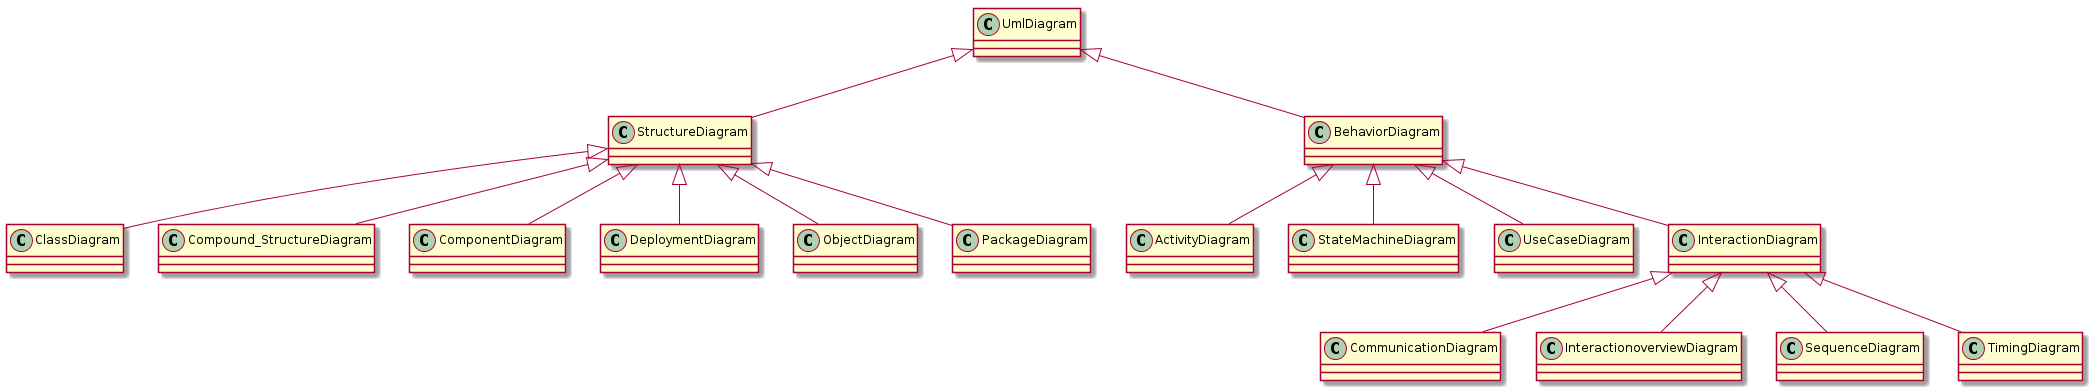

The diagram above was rendered by PlantUML. Its source (embedded in the PNG):
@startuml
UmlDiagram <|-- StructureDiagram
UmlDiagram <|-- BehaviorDiagram
StructureDiagram <|-- ClassDiagram
StructureDiagram <|-- Compound_StructureDiagram
StructureDiagram <|-- ComponentDiagram
StructureDiagram <|-- DeploymentDiagram
StructureDiagram <|-- ObjectDiagram
StructureDiagram <|-- PackageDiagram
BehaviorDiagram <|-- ActivityDiagram
BehaviorDiagram <|--  StateMachineDiagram
BehaviorDiagram <|--  UseCaseDiagram
BehaviorDiagram <|--  InteractionDiagram
InteractionDiagram <|-- CommunicationDiagram
InteractionDiagram <|-- InteractionoverviewDiagram
InteractionDiagram <|-- SequenceDiagram
InteractionDiagram <|-- TimingDiagram
@enduml